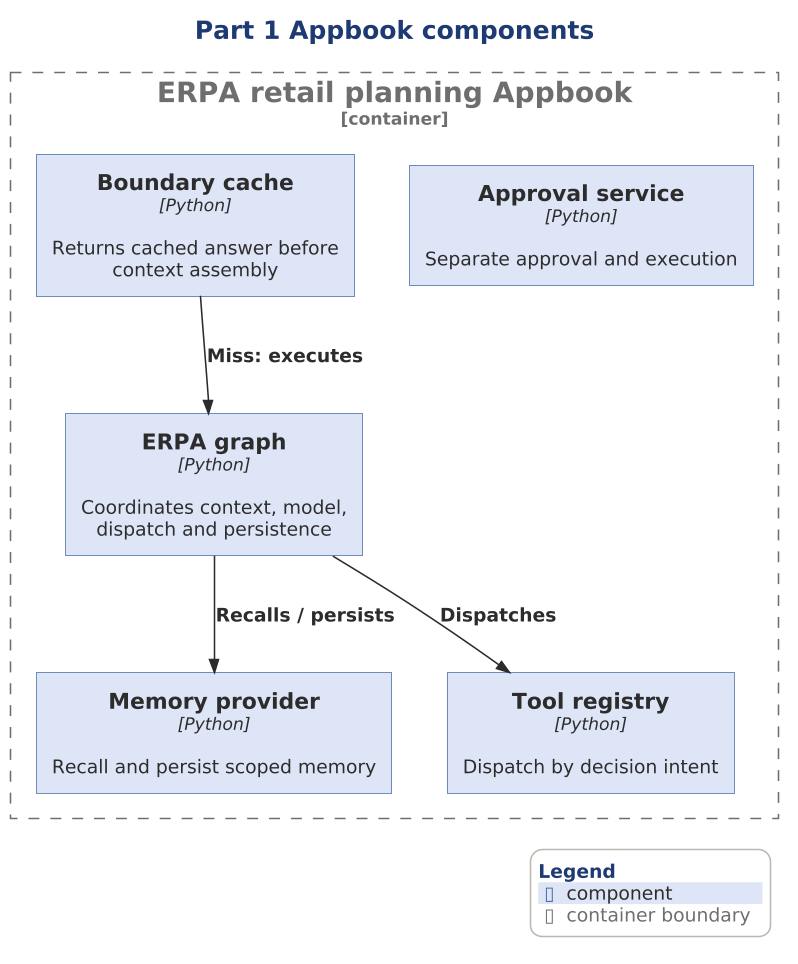

The diagram above was rendered by PlantUML. Its source (embedded in the PNG):
@startuml

scale 1.5625



!include ../../../../../../../tooling/styles/plantuml/c4/component-diagram-style.iuml
title Part 1 Appbook components
Container_Boundary(p1_app, "ERPA retail planning Appbook") {
Component(cache, "Boundary cache", "Python", "Returns cached answer before context assembly")
Component(erpa_graph, "ERPA graph", "Python", "Coordinates context, model, dispatch and persistence")
Component(erpa_memory, "Memory provider", "Python", "Recall and persist scoped memory")
Component(erpa_tools, "Tool registry", "Python", "Dispatch by decision intent")
Component(erpa_approval, "Approval service", "Python", "Separate approval and execution")
}
Rel(cache, erpa_graph, "Miss: executes")
Rel(erpa_graph, erpa_memory, "Recalls / persists")
Rel(erpa_graph, erpa_tools, "Dispatches")
SHOW_LEGEND()
@enduml